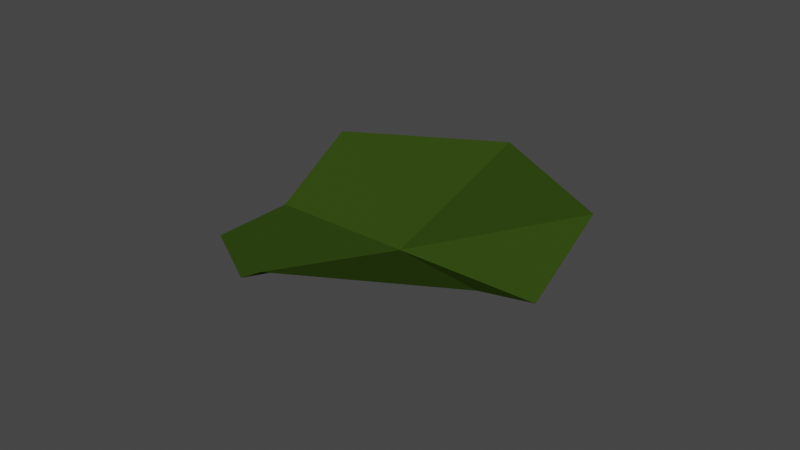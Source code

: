 # Source: waterLAntenna.blend  (saved by Blender 2.92.15; exported with 4.5.12 LTS)
import bpy
from mathutils import Matrix  # noqa: F401  (used for matrix-valued properties, if any)

bpy.ops.wm.read_factory_settings(use_empty=True)
scene = bpy.context.scene
scene.name = 'Scene'

# ---- collections
col_collection = bpy.data.collections.new('Collection'); scene.collection.children.link(col_collection)

# ---- materials (node trees are filled in below, after node groups)
mat_material_001 = bpy.data.materials.new('Material.001')
mat_material_001.use_transparent_shadow = False

# ---- material node trees
mat_material_001.use_nodes = True; mat_material_001.node_tree.nodes.clear()
_N = mat_material_001.node_tree.nodes; _L = mat_material_001.node_tree.links
n0 = _N.new('ShaderNodeOutputMaterial'); n0.name = 'Material Output'; n0.location = (300, 300)
n1 = _N.new('ShaderNodeBsdfPrincipled'); n1.name = 'Principled BSDF'; n1.location = (10, 300)
n1.distribution = 'GGX'
n1.subsurface_method = 'BURLEY'
n1.inputs[0].default_value = (0.03242, 0.06325, 0.007239, 1.0)
n1.inputs[2].default_value = 1.0
n1.inputs[3].default_value = 1.45
n1.inputs[13].default_value = 0.0
n1.inputs[20].default_value = 0.0
n1.inputs[27].default_value = (0.0, 0.0, 0.0, 1.0)
n1.inputs[28].default_value = 1.0
_L.new(n1.outputs[0], n0.inputs[0])
n0.is_active_output = True

# ---- world
world_world = bpy.data.worlds.new('World'); scene.world = world_world
world_world.use_nodes = True; world_world.node_tree.nodes.clear()
_N = world_world.node_tree.nodes; _L = world_world.node_tree.links
n0 = _N.new('ShaderNodeOutputWorld'); n0.name = 'World Output'; n0.location = (300, 300)
n1 = _N.new('ShaderNodeBackground'); n1.name = 'Background'; n1.location = (10, 300)
n1.inputs[0].default_value = (0.05088, 0.05088, 0.05088, 1.0)
_L.new(n1.outputs[0], n0.inputs[0])
n0.is_active_output = True
world_world.color = (0.05088, 0.05088, 0.05088)
world_world.use_sun_shadow = False
world_world.sun_shadow_jitter_overblur = 0.0

# ---- meshes
me_circle_001 = bpy.data.meshes.new('Circle.001')
me_circle_001.from_pydata([(0.0, 0.0, -3.0), (8.742e-07, -10.0, 0.0), (8.66, -5.0, -3.0), (8.66, 5.0, 0.0), (0.0, 10.0, 0.0), (-8.66, 5.0, 0.0), (-8.66, -5.0, 0.0), (8.66, -5.0, -3.0), (4.33, -7.5, -3.0), (-4.33, -7.5, 0.0), (-8.66, -4.768e-07, 0.0), (-4.33, 7.5, -3.0), (4.33, 7.5, 0.0), (8.66, 0.0, -3.0)], [(7, 2), (13, 2)], [(12, 0, 3), (3, 0, 13), (4, 0, 12), (13, 0, 7), (8, 0, 1), (1, 0, 9), (4, 11, 0), (5, 10, 0), (10, 6, 0), (6, 9, 0), (7, 0, 8), (11, 5, 0)])
_uv = me_circle_001.uv_layers.new(name='UVMap')
_uv.uv.foreach_set('vector', [0.0, 0.0, 0.0, 0.0, 0.0, 0.0, 0.0, 0.0, 0.0, 0.0, 0.0, 0.0, 0.0, 0.0, 0.0, 0.0, 0.0, 0.0, 0.0, 0.0, 0.0, 0.0, 0.0, 0.0, 0.0, 0.0, 0.0, 0.0, 0.0, 0.0, 0.0, 0.0, 0.0, 0.0, 0.0, 0.0, 0.0, 0.0, 0.0, 0.0, 0.0, 0.0, 0.0, 0.0, 0.0, 0.0, 0.0, 0.0, 0.0, 0.0, 0.0, 0.0, 0.0, 0.0, 0.0, 0.0, 0.0, 0.0, 0.0, 0.0, 0.0, 0.0, 0.0, 0.0, 0.0, 0.0, 0.0, 0.0, 0.0, 0.0, 0.0, 0.0])
me_circle_001.materials.append(mat_material_001)
me_circle_001.use_remesh_fix_poles = True
me_circle_001.use_remesh_preserve_attributes = False
me_circle_001.use_mirror_vertex_groups = False
me_circle_001.update()

# ---- objects
ob_circle_001 = bpy.data.objects.new('Circle.001', me_circle_001)

# ---- transforms, parenting, visibility, modifiers, constraints
ob_circle_001.location = (0.0, 0.0, 0.0)
ob_circle_001.rotation_euler = (0.0, 0.0, -2.094)
ob_circle_001.lineart.crease_threshold = 0.0

# ---- collection membership
col_collection.objects.link(ob_circle_001)

# ---- scene / render settings (as saved in the file)
scene.frame_start = 1; scene.frame_end = 250; scene.frame_set(1)
scene.render.engine = 'BLENDER_EEVEE_NEXT'
scene.cycles.use_denoising = False
scene.cycles.samples = 128
scene.cycles.sampling_pattern = 'TABULATED_SOBOL'
scene.cycles.use_adaptive_sampling = False
scene.cycles.use_light_tree = False
scene.view_settings.view_transform = 'Filmic'
bpy.context.view_layer.update()

# ---- added for rendering (the .blend has no active camera and no usable light): camera, sun
cam_auto = bpy.data.cameras.new('AutoCamera')
cam_auto.lens = 50.0
cam_auto.sensor_width = 36.0
cam_auto.clip_end = 1000.0
ob_auto_camera = bpy.data.objects.new('AutoCamera', cam_auto)
scene.collection.objects.link(ob_auto_camera)
ob_auto_camera.location = (33.4747, -40.1697, 25.2798)
ob_auto_camera.rotation_euler = (1.09748, -7.21219e-08, 0.694738)
scene.camera = ob_auto_camera
light_auto_sun = bpy.data.lights.new('AutoSun', 'SUN')
light_auto_sun.energy = 3.0
light_auto_sun.angle = 0.0523599
ob_auto_sun = bpy.data.objects.new('AutoSun', light_auto_sun)
scene.collection.objects.link(ob_auto_sun)
ob_auto_sun.rotation_euler = (0.872665, 0.174533, 0.523599)
bpy.context.view_layer.update()
